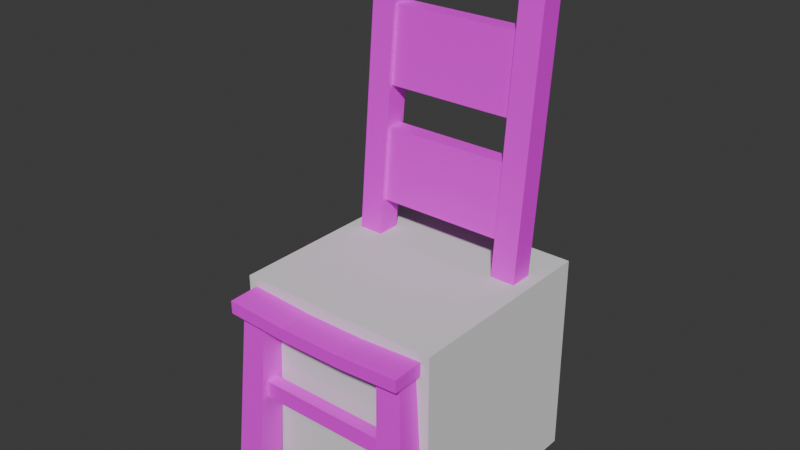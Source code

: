 # Source: chair.blend  (saved by Blender 4.2.66; exported with 4.5.12 LTS)
import bpy
from mathutils import Matrix  # noqa: F401  (used for matrix-valued properties, if any)

bpy.ops.wm.read_factory_settings(use_empty=True)
scene = bpy.context.scene
scene.name = 'Scene'

# ---- collections
col_references = bpy.data.collections.new('References'); scene.collection.children.link(col_references)
col_parts = bpy.data.collections.new('Parts'); scene.collection.children.link(col_parts)
col_export_ready = bpy.data.collections.new('Export Ready'); scene.collection.children.link(col_export_ready)

# ---- images (referenced by path relative to the original .blend; pixels are not part of the script)
import os
ASSET_DIR = os.environ.get("B2B_ASSET_DIR", "")  # directory of the original .blend (textures are referenced by path, not embedded)
HERE = os.path.dirname(os.path.abspath(__file__))  # packed textures are extracted next to this script under _unpacked/

def load_image(name, relpath, width, height, colorspace="sRGB"):
    """Load a texture the original file referenced (path relative to the .blend, or extracted next to this script)."""
    p = next((c for c in (os.path.join(HERE, relpath), os.path.join(ASSET_DIR, relpath)) if relpath and os.path.exists(c)), "")
    if p:
        img = bpy.data.images.load(p, check_existing=True)
        img.name = name
    else:  # same state as the original file: an image datablock whose file is absent (Cycles renders it pink)
        img = bpy.data.images.new(name, width, height)
        img.source = "FILE"
        img.filepath = "//" + (relpath or name)
    img.colorspace_settings.name = colorspace
    return img
img_pcity_common_palette_png = load_image('pcity_common_palette.png', 'pcity_common_palette.png', 1024, 1024, 'sRGB')

# ---- materials (node trees are filled in below, after node groups)
mat_wood = bpy.data.materials.new('Wood')

# ---- material node trees
mat_wood.use_nodes = True; mat_wood.node_tree.nodes.clear()
_N = mat_wood.node_tree.nodes; _L = mat_wood.node_tree.links
n0 = _N.new('ShaderNodeBsdfPrincipled'); n0.name = 'Principled BSDF'; n0.location = (10, 300)
n1 = _N.new('ShaderNodeOutputMaterial'); n1.name = 'Material Output'; n1.location = (300, 300)
n2 = _N.new('ShaderNodeTexImage'); n2.name = 'Image Texture'; n2.location = (-448, 201)
n2.image = img_pcity_common_palette_png
n2.interpolation = 'Closest'
_L.new(n0.outputs[0], n1.inputs[0])
_L.new(n2.outputs[0], n0.inputs[0])
n1.is_active_output = True

# ---- world
world_world = bpy.data.worlds.new('World'); scene.world = world_world
world_world.use_nodes = True; world_world.node_tree.nodes.clear()
_N = world_world.node_tree.nodes; _L = world_world.node_tree.links
n0 = _N.new('ShaderNodeOutputWorld'); n0.name = 'World Output'; n0.location = (300, 300)
n1 = _N.new('ShaderNodeBackground'); n1.name = 'Background'; n1.location = (10, 300)
n1.inputs[0].default_value = (0.05088, 0.05088, 0.05088, 1.0)
_L.new(n1.outputs[0], n0.inputs[0])
n0.is_active_output = True
world_world.color = (0.05088, 0.05088, 0.05088)
world_world.sun_shadow_jitter_overblur = 0.0

# ---- meshes
me_cube_001 = bpy.data.meshes.new('Cube.001')
me_cube_001.from_pydata([(-0.5, -0.5, -0.5), (-0.5, -0.5, 0.5), (-0.5, 0.5, -0.5), (-0.5, 0.5, 0.5), (0.5, -0.5, -0.5), (0.5, -0.5, 0.5), (0.5, 0.5, -0.5), (0.5, 0.5, 0.5)], [], [(0, 1, 3, 2), (2, 3, 7, 6), (6, 7, 5, 4), (4, 5, 1, 0), (2, 6, 4, 0), (7, 3, 1, 5)])
_uv = me_cube_001.uv_layers.new(name='UVMap')
_uv.uv.foreach_set('vector', [0.375, 0.0, 0.625, 0.0, 0.625, 0.25, 0.375, 0.25, 0.375, 0.25, 0.625, 0.25, 0.625, 0.5, 0.375, 0.5, 0.375, 0.5, 0.625, 0.5, 0.625, 0.75, 0.375, 0.75, 0.375, 0.75, 0.625, 0.75, 0.625, 1.0, 0.375, 1.0, 0.125, 0.5, 0.375, 0.5, 0.375, 0.75, 0.125, 0.75, 0.625, 0.5, 0.875, 0.5, 0.875, 0.75, 0.625, 0.75])
me_cube_001.update()
me_cube_004 = bpy.data.meshes.new('Cube.004')
me_cube_004.from_pydata([(0.4348, 0.2663, 0.4), (0.4348, 0.1524, 0.4), (0.3147, 0.2663, 0.4), (0.3147, 0.1524, 0.4), (0.3497, 0.3183, -0.5), (0.4896, 0.3183, -0.5), (0.3497, 0.1856, -0.5), (0.4896, 0.1856, -0.5), (0.4348, -0.6, 0.4), (0.4348, -0.486, 0.4), (0.3147, -0.6, 0.4), (0.3147, -0.486, 0.4), (0.4896, -0.5193, -0.5), (0.3497, -0.5193, -0.5), (0.4896, -0.652, -0.5), (0.3497, -0.652, -0.5), (0.4348, 0.3415, 1.193), (0.4348, 0.2276, 1.193), (0.4348, 0.3028, 1.986), (0.4348, 0.4167, 1.986), (0.4348, 0.3264, 1.033), (0.4348, 0.2124, 1.033), (0.4348, 0.2652, 1.59), (0.4348, 0.3791, 1.59), (0.4348, 0.284, 1.788), (0.4348, 0.3979, 1.788), (0.4348, 0.2901, 0.6505), (0.4348, 0.1761, 0.6505), (0.3147, 0.2469, 1.21), (0.3147, 0.3254, 1.21), (0.3147, 0.3598, 1.573), (0.3147, 0.3033, 1.805), (0.3147, 0.3189, 1.969), (0.3147, 0.3974, 1.969), (0.3147, 0.1954, 0.6672), (0.3147, 0.2285, 1.016), (0.3147, 0.3071, 1.016), (0.3147, 0.2813, 1.573), (0.3147, 0.3818, 1.805), (0.3147, 0.274, 0.6672), (0.3147, 0.2276, 1.193), (0.3147, 0.3415, 1.193), (0.3147, 0.3791, 1.59), (0.3147, 0.284, 1.788), (0.3147, 0.3028, 1.986), (0.3147, 0.4167, 1.986), (0.3147, 0.1761, 0.6505), (0.3147, 0.2124, 1.033), (0.3147, 0.3264, 1.033), (0.3147, 0.2652, 1.59), (0.3147, 0.3979, 1.788), (0.3147, 0.2901, 0.6505), (0.0, 0.2469, 1.21), (0.0, 0.3254, 1.21), (0.0, 0.3598, 1.573), (0.0, 0.3033, 1.805), (0.0, 0.3189, 1.969), (0.0, 0.3974, 1.969), (0.0, 0.1954, 0.6672), (0.0, 0.2285, 1.016), (0.0, 0.3071, 1.016), (0.0, 0.2813, 1.573), (0.0, 0.3818, 1.805), (0.0, 0.274, 0.6672)], [], [(11, 9, 12, 13), (2, 0, 5, 4), (5, 7, 6, 4), (8, 10, 15, 14), (1, 3, 6, 7), (10, 11, 13, 15), (3, 2, 4, 6), (14, 15, 13, 12), (0, 1, 7, 5), (9, 8, 14, 12), (25, 50, 45, 19), (20, 48, 41, 16), (47, 21, 17, 40), (19, 45, 44, 18), (48, 47, 40, 41), (24, 25, 19, 18), (43, 24, 18, 44), (21, 20, 16, 17), (27, 26, 20, 21), (46, 27, 21, 47), (26, 51, 48, 20), (40, 17, 22, 49), (17, 16, 23, 22), (16, 41, 42, 23), (38, 31, 55, 62), (49, 22, 24, 43), (22, 23, 25, 24), (23, 42, 50, 25), (42, 49, 43, 50), (0, 2, 51, 26), (3, 1, 27, 46), (2, 3, 46, 51), (1, 0, 26, 27), (31, 32, 56, 55), (35, 36, 60, 59), (28, 29, 41, 40), (29, 30, 42, 41), (32, 31, 43, 44), (33, 32, 44, 45), (35, 34, 46, 47), (36, 35, 47, 48), (37, 28, 40, 49), (30, 37, 49, 42), (38, 33, 45, 50), (31, 38, 50, 43), (39, 36, 48, 51), (34, 39, 51, 46), (55, 56, 57, 62), (54, 53, 52, 61), (58, 59, 60, 63), (28, 37, 61, 52), (32, 33, 57, 56), (36, 39, 63, 60), (29, 28, 52, 53), (37, 30, 54, 61), (34, 35, 59, 58), (39, 34, 58, 63), (30, 29, 53, 54), (33, 38, 62, 57)])
_uv = me_cube_004.uv_layers.new(name='UVMap')
_uv.uv.foreach_set('vector', [0.4674, 0.5091, 0.469, 0.5092, 0.4688, 0.5179, 0.4669, 0.5177, 0.4717, 0.4872, 0.4733, 0.4873, 0.4733, 0.496, 0.4715, 0.4959, 0.472, 0.5069, 0.4739, 0.5069, 0.4739, 0.5083, 0.472, 0.5083, 0.4706, 0.5092, 0.4722, 0.5092, 0.4724, 0.5179, 0.4706, 0.5179, 0.4749, 0.4872, 0.4765, 0.4871, 0.477, 0.4958, 0.4752, 0.4959, 0.4722, 0.5092, 0.4738, 0.5091, 0.4743, 0.5177, 0.4724, 0.5179, 0.4701, 0.4871, 0.4717, 0.4872, 0.4715, 0.4959, 0.4696, 0.4958, 0.4739, 0.5069, 0.4758, 0.5069, 0.4758, 0.5083, 0.4739, 0.5083, 0.4733, 0.4873, 0.4749, 0.4872, 0.4752, 0.4959, 0.4733, 0.496, 0.469, 0.5092, 0.4706, 0.5092, 0.4706, 0.5179, 0.4688, 0.5179, 0.4733, 0.4873, 0.4717, 0.4872, 0.4717, 0.4872, 0.4733, 0.4873, 0.4733, 0.4873, 0.4717, 0.4872, 0.4717, 0.4872, 0.4733, 0.4873, 0.4765, 0.4871, 0.4749, 0.4872, 0.4749, 0.4872, 0.4765, 0.4871, 0.4733, 0.4873, 0.4717, 0.4872, 0.4765, 0.4871, 0.4749, 0.4872, 0.4717, 0.4872, 0.4701, 0.4871, 0.4701, 0.4871, 0.4717, 0.4872, 0.4749, 0.4872, 0.4733, 0.4873, 0.4733, 0.4873, 0.4749, 0.4872, 0.4765, 0.4871, 0.4749, 0.4872, 0.4749, 0.4872, 0.4765, 0.4871, 0.4749, 0.4872, 0.4733, 0.4873, 0.4733, 0.4873, 0.4749, 0.4872, 0.4749, 0.4872, 0.4733, 0.4873, 0.4733, 0.4873, 0.4749, 0.4872, 0.4765, 0.4871, 0.4749, 0.4872, 0.4749, 0.4872, 0.4765, 0.4871, 0.4733, 0.4873, 0.4717, 0.4872, 0.4717, 0.4872, 0.4733, 0.4873, 0.4765, 0.4871, 0.4749, 0.4872, 0.4749, 0.4872, 0.4765, 0.4871, 0.4749, 0.4872, 0.4733, 0.4873, 0.4733, 0.4873, 0.4749, 0.4872, 0.4733, 0.4873, 0.4717, 0.4872, 0.4717, 0.4872, 0.4733, 0.4873, 0.4715, 0.4872, 0.4704, 0.4871, 0.4704, 0.4871, 0.4715, 0.4872, 0.4765, 0.4871, 0.4749, 0.4872, 0.4749, 0.4872, 0.4765, 0.4871, 0.4749, 0.4872, 0.4733, 0.4873, 0.4733, 0.4873, 0.4749, 0.4872, 0.4733, 0.4873, 0.4717, 0.4872, 0.4717, 0.4872, 0.4733, 0.4873, 0.4717, 0.4872, 0.4701, 0.4871, 0.4701, 0.4871, 0.4717, 0.4872, 0.4733, 0.4873, 0.4717, 0.4872, 0.4717, 0.4872, 0.4733, 0.4873, 0.4765, 0.4871, 0.4749, 0.4872, 0.4749, 0.4872, 0.4765, 0.4871, 0.4717, 0.4872, 0.4701, 0.4871, 0.4701, 0.4871, 0.4717, 0.4872, 0.4749, 0.4872, 0.4733, 0.4873, 0.4733, 0.4873, 0.4749, 0.4872, 0.4704, 0.4871, 0.4704, 0.4871, 0.4704, 0.4871, 0.4704, 0.4871, 0.4704, 0.4871, 0.4715, 0.4872, 0.4715, 0.4872, 0.4704, 0.4871, 0.4704, 0.4871, 0.4715, 0.4872, 0.4717, 0.4872, 0.4701, 0.4871, 0.4715, 0.4872, 0.4715, 0.4872, 0.4717, 0.4872, 0.4717, 0.4872, 0.4704, 0.4871, 0.4704, 0.4871, 0.4701, 0.4871, 0.4701, 0.4871, 0.4715, 0.4872, 0.4704, 0.4871, 0.4701, 0.4871, 0.4717, 0.4872, 0.4704, 0.4871, 0.4704, 0.4871, 0.4701, 0.4871, 0.4701, 0.4871, 0.4715, 0.4872, 0.4704, 0.4871, 0.4701, 0.4871, 0.4717, 0.4872, 0.4704, 0.4871, 0.4704, 0.4871, 0.4701, 0.4871, 0.4701, 0.4871, 0.4715, 0.4872, 0.4704, 0.4871, 0.4701, 0.4871, 0.4717, 0.4872, 0.4715, 0.4872, 0.4715, 0.4872, 0.4717, 0.4872, 0.4717, 0.4872, 0.4704, 0.4871, 0.4715, 0.4872, 0.4717, 0.4872, 0.4701, 0.4871, 0.4715, 0.4872, 0.4715, 0.4872, 0.4717, 0.4872, 0.4717, 0.4872, 0.4704, 0.4871, 0.4715, 0.4872, 0.4717, 0.4872, 0.4701, 0.4871, 0.4704, 0.4871, 0.4704, 0.4871, 0.4715, 0.4872, 0.4715, 0.4872, 0.4715, 0.4872, 0.4715, 0.4872, 0.4704, 0.4871, 0.4704, 0.4871, 0.4704, 0.4871, 0.4704, 0.4871, 0.4715, 0.4872, 0.4715, 0.4872, 0.4704, 0.4871, 0.4704, 0.4871, 0.4704, 0.4871, 0.4704, 0.4871, 0.4704, 0.4871, 0.4715, 0.4872, 0.4715, 0.4872, 0.4704, 0.4871, 0.4715, 0.4872, 0.4715, 0.4872, 0.4715, 0.4872, 0.4715, 0.4872, 0.4715, 0.4872, 0.4704, 0.4871, 0.4704, 0.4871, 0.4715, 0.4872, 0.4704, 0.4871, 0.4715, 0.4872, 0.4715, 0.4872, 0.4704, 0.4871, 0.4704, 0.4871, 0.4704, 0.4871, 0.4704, 0.4871, 0.4704, 0.4871, 0.4715, 0.4872, 0.4704, 0.4871, 0.4704, 0.4871, 0.4715, 0.4872, 0.4715, 0.4872, 0.4715, 0.4872, 0.4715, 0.4872, 0.4715, 0.4872, 0.4715, 0.4872, 0.4715, 0.4872, 0.4715, 0.4872, 0.4715, 0.4872])
me_cube_004.materials.append(mat_wood)
me_cube_004.update()
me_cube_005 = bpy.data.meshes.new('Cube.005')
me_cube_005.from_pydata([(0.4576, 0.3123, 0.4856), (0.4576, 0.3136, 0.3983), (0.4576, -0.6512, 0.4559), (0.4576, -0.6499, 0.3938), (0.1525, -0.6496, 0.3766), (0.1525, -0.6509, 0.4387), (0.1525, 0.3139, 0.3724), (0.1525, 0.3126, 0.4597), (0.1525, 0.2168, 0.3728), (0.1525, 0.2155, 0.4576), (0.4576, 0.2152, 0.4828), (0.4576, 0.2165, 0.3979), (0.3051, 0.3137, 0.3853), (0.3051, 0.3124, 0.4727), (0.3051, -0.6497, 0.3852), (0.3051, -0.651, 0.4473), (0.3051, 0.2166, 0.3853), (0.3051, 0.2154, 0.4702), (0.0, 0.3126, 0.4597), (0.0, 0.3139, 0.3724), (0.0, -0.6509, 0.4387), (0.0, -0.6496, 0.3766), (0.0, 0.2168, 0.3728), (0.0, 0.2155, 0.4576), (-0.4576, 0.3123, 0.4856), (-0.4576, 0.3136, 0.3983), (-0.4576, -0.6512, 0.4559), (-0.4576, -0.6499, 0.3938), (-0.1525, -0.6496, 0.3766), (-0.1525, -0.6509, 0.4387), (-0.1525, 0.3139, 0.3724), (-0.1525, 0.3126, 0.4597), (-0.1525, 0.2168, 0.3728), (-0.1525, 0.2155, 0.4576), (-0.4576, 0.2152, 0.4828), (-0.4576, 0.2165, 0.3979), (-0.3051, 0.3137, 0.3853), (-0.3051, 0.3124, 0.4727), (-0.3051, -0.6497, 0.3852), (-0.3051, -0.651, 0.4473), (-0.3051, 0.2166, 0.3853), (-0.3051, 0.2154, 0.4702)], [], [(10, 2, 3, 11), (23, 9, 7, 18), (14, 15, 5, 4), (19, 18, 7, 6), (16, 8, 6, 12), (12, 13, 0, 1), (14, 4, 8, 16), (15, 2, 10, 17), (20, 5, 9, 23), (0, 10, 11, 1), (5, 15, 17, 9), (3, 14, 16, 11), (6, 7, 13, 12), (11, 16, 12, 1), (9, 17, 13, 7), (3, 2, 15, 14), (4, 21, 22, 8), (4, 5, 20, 21), (8, 22, 19, 6), (34, 35, 27, 26), (23, 18, 31, 33), (38, 28, 29, 39), (19, 30, 31, 18), (40, 36, 30, 32), (36, 25, 24, 37), (38, 40, 32, 28), (39, 41, 34, 26), (20, 23, 33, 29), (24, 25, 35, 34), (29, 33, 41, 39), (27, 35, 40, 38), (30, 36, 37, 31), (35, 25, 36, 40), (33, 31, 37, 41), (27, 38, 39, 26), (28, 32, 22, 21), (28, 21, 20, 29), (32, 30, 19, 22), (37, 24, 34, 41), (13, 17, 10, 0)])
_uv = me_cube_005.uv_layers.new(name='UVMap')
_uv.uv.foreach_set('vector', [0.4908, 0.49, 0.4907, 0.4987, 0.4899, 0.4987, 0.4898, 0.49, 0.4758, 0.5009, 0.4758, 0.4993, 0.477, 0.4993, 0.477, 0.5009, 0.4898, 0.5003, 0.4906, 0.5003, 0.4905, 0.5019, 0.4897, 0.5019, 0.4743, 0.5131, 0.4754, 0.5131, 0.4754, 0.5147, 0.4743, 0.5147, 0.4783, 0.4976, 0.4783, 0.4993, 0.477, 0.4993, 0.477, 0.4976, 0.4745, 0.5163, 0.4756, 0.5163, 0.4758, 0.5179, 0.4747, 0.5179, 0.4897, 0.4977, 0.4897, 0.4993, 0.4783, 0.4993, 0.4783, 0.4976, 0.4644, 0.4977, 0.4644, 0.496, 0.4758, 0.496, 0.4758, 0.4976, 0.4644, 0.5009, 0.4644, 0.4993, 0.4758, 0.4993, 0.4758, 0.5009, 0.4908, 0.489, 0.4908, 0.49, 0.4898, 0.49, 0.4897, 0.489, 0.4644, 0.4993, 0.4644, 0.4977, 0.4758, 0.4976, 0.4758, 0.4993, 0.4897, 0.496, 0.4897, 0.4977, 0.4783, 0.4976, 0.4783, 0.496, 0.4743, 0.5147, 0.4754, 0.5147, 0.4756, 0.5163, 0.4745, 0.5163, 0.4783, 0.496, 0.4783, 0.4976, 0.477, 0.4976, 0.477, 0.496, 0.4758, 0.4993, 0.4758, 0.4976, 0.477, 0.4976, 0.477, 0.4993, 0.4899, 0.4987, 0.4907, 0.4987, 0.4906, 0.5003, 0.4898, 0.5003, 0.4897, 0.4993, 0.4897, 0.5009, 0.4783, 0.5009, 0.4783, 0.4993, 0.4897, 0.5019, 0.4905, 0.5019, 0.4905, 0.5035, 0.4897, 0.5035, 0.4783, 0.4993, 0.4783, 0.5009, 0.477, 0.5009, 0.477, 0.4993, 0.4908, 0.517, 0.4898, 0.517, 0.4899, 0.5083, 0.4907, 0.5083, 0.4758, 0.5009, 0.477, 0.5009, 0.477, 0.5025, 0.4758, 0.5025, 0.4898, 0.5067, 0.4897, 0.5051, 0.4905, 0.5051, 0.4906, 0.5067, 0.4743, 0.5131, 0.4743, 0.5115, 0.4754, 0.5115, 0.4754, 0.5131, 0.4783, 0.5041, 0.477, 0.5041, 0.477, 0.5025, 0.4783, 0.5025, 0.4745, 0.5099, 0.4747, 0.5083, 0.4758, 0.5083, 0.4756, 0.5099, 0.4897, 0.5041, 0.4783, 0.5041, 0.4783, 0.5025, 0.4897, 0.5025, 0.4644, 0.5041, 0.4758, 0.5041, 0.4758, 0.5057, 0.4644, 0.5057, 0.4644, 0.5009, 0.4758, 0.5009, 0.4758, 0.5025, 0.4644, 0.5025, 0.4908, 0.5179, 0.4897, 0.5179, 0.4898, 0.517, 0.4908, 0.517, 0.4644, 0.5025, 0.4758, 0.5025, 0.4758, 0.5041, 0.4644, 0.5041, 0.4897, 0.5057, 0.4783, 0.5057, 0.4783, 0.5041, 0.4897, 0.5041, 0.4743, 0.5115, 0.4745, 0.5099, 0.4756, 0.5099, 0.4754, 0.5115, 0.4783, 0.5057, 0.477, 0.5057, 0.477, 0.5041, 0.4783, 0.5041, 0.4758, 0.5025, 0.477, 0.5025, 0.477, 0.5041, 0.4758, 0.5041, 0.4899, 0.5083, 0.4898, 0.5067, 0.4906, 0.5067, 0.4907, 0.5083, 0.4897, 0.5025, 0.4783, 0.5025, 0.4783, 0.5009, 0.4897, 0.5009, 0.4897, 0.5051, 0.4897, 0.5035, 0.4905, 0.5035, 0.4905, 0.5051, 0.4783, 0.5025, 0.477, 0.5025, 0.477, 0.5009, 0.4783, 0.5009, 0.477, 0.5041, 0.4908, 0.5179, 0.4758, 0.5057, 0.4758, 0.5041, 0.477, 0.4976, 0.4758, 0.4976, 0.4758, 0.496, 0.4908, 0.489])
me_cube_005.materials.append(mat_wood)
me_cube_005.update()
me_cube_007 = bpy.data.meshes.new('Cube.007')
me_cube_007.from_pydata([(0.3915, 0.1821, 0.1484), (0.3915, 0.1821, 0.06633), (0.4606, 0.1821, 0.1484), (0.4606, 0.1821, 0.06633), (0.4063, 0.1821, -0.2312), (0.4063, 0.1821, -0.3133), (0.478, 0.1821, -0.2312), (0.478, 0.1821, -0.3133), (0.3915, -0.5194, 0.1484), (0.3915, -0.5194, 0.06633), (0.4606, -0.5194, 0.1484), (0.4606, -0.5194, 0.06633), (0.4063, -0.5194, -0.2312), (0.4063, -0.5194, -0.3133), (0.478, -0.5194, -0.2312), (0.478, -0.5194, -0.3133), (-0.3915, 0.1821, 0.1484), (-0.3915, 0.1821, 0.06633), (-0.4606, 0.1821, 0.1484), (-0.4606, 0.1821, 0.06633), (-0.4063, 0.1821, -0.2312), (-0.4063, 0.1821, -0.3133), (-0.478, 0.1821, -0.2312), (-0.478, 0.1821, -0.3133), (-0.3915, -0.5194, 0.1484), (-0.3915, -0.5194, 0.06633), (-0.4606, -0.5194, 0.1484), (-0.4606, -0.5194, 0.06633), (-0.4063, -0.5194, -0.2312), (-0.4063, -0.5194, -0.3133), (-0.478, -0.5194, -0.2312), (-0.478, -0.5194, -0.3133), (-0.3674, 0.198, -0.05022), (-0.3674, 0.198, -0.1323), (-0.3674, 0.2588, -0.05022), (-0.3674, 0.2588, -0.1323), (0.3674, 0.198, -0.05022), (0.3674, 0.198, -0.1323), (0.3674, 0.2588, -0.05022), (0.3674, 0.2588, -0.1323), (-0.3674, -0.5316, 0.06837), (-0.3674, -0.5316, -0.01372), (-0.3674, -0.5924, 0.06837), (-0.3674, -0.5924, -0.01372), (0.3674, -0.5316, 0.06837), (0.3674, -0.5316, -0.01372), (0.3674, -0.5924, 0.06837), (0.3674, -0.5924, -0.01372)], [], [(26, 24, 16, 18), (28, 29, 21, 20), (27, 26, 18, 19), (15, 7, 6, 14), (14, 6, 4, 12), (25, 27, 19, 17), (31, 30, 22, 23), (10, 2, 0, 8), (9, 1, 3, 11), (8, 0, 1, 9), (11, 3, 2, 10), (24, 25, 17, 16), (29, 31, 23, 21), (13, 5, 7, 15), (12, 4, 5, 13), (30, 28, 20, 22), (46, 44, 40, 42), (47, 46, 42, 43), (45, 47, 43, 41), (38, 34, 32, 36), (37, 33, 35, 39), (36, 32, 33, 37), (39, 35, 34, 38), (44, 45, 41, 40)])
_uv = me_cube_007.uv_layers.new(name='UVMap')
_uv.uv.foreach_set('vector', [0.4805, 0.4835, 0.4812, 0.4835, 0.4812, 0.4896, 0.4805, 0.4896, 0.4611, 0.4899, 0.4622, 0.4899, 0.4622, 0.496, 0.4611, 0.496, 0.4794, 0.4835, 0.4805, 0.4835, 0.4805, 0.4896, 0.4794, 0.4896, 0.4614, 0.4838, 0.4614, 0.4899, 0.4604, 0.4899, 0.4604, 0.4838, 0.4604, 0.4838, 0.4604, 0.4899, 0.4596, 0.4899, 0.4596, 0.4838, 0.4787, 0.4835, 0.4794, 0.4835, 0.4794, 0.4896, 0.4787, 0.4896, 0.4593, 0.4899, 0.4604, 0.4899, 0.4604, 0.496, 0.4593, 0.496, 0.4568, 0.5119, 0.4568, 0.5179, 0.456, 0.5179, 0.456, 0.5119, 0.4586, 0.5119, 0.4586, 0.5179, 0.4578, 0.5179, 0.4578, 0.5119, 0.456, 0.5119, 0.456, 0.5179, 0.455, 0.5179, 0.455, 0.5119, 0.4578, 0.5119, 0.4578, 0.5179, 0.4568, 0.5179, 0.4568, 0.5119, 0.4812, 0.4835, 0.4823, 0.4835, 0.4823, 0.4896, 0.4812, 0.4896, 0.4586, 0.4899, 0.4593, 0.4899, 0.4593, 0.496, 0.4586, 0.496, 0.4622, 0.4838, 0.4622, 0.4899, 0.4614, 0.4899, 0.4614, 0.4838, 0.4596, 0.4838, 0.4596, 0.4899, 0.4586, 0.4899, 0.4586, 0.4838, 0.4604, 0.4899, 0.4611, 0.4899, 0.4611, 0.496, 0.4604, 0.496, 0.4568, 0.5118, 0.456, 0.5118, 0.456, 0.5058, 0.4568, 0.5058, 0.4578, 0.5118, 0.4568, 0.5118, 0.4568, 0.5058, 0.4578, 0.5058, 0.4586, 0.5118, 0.4578, 0.5118, 0.4578, 0.5058, 0.4586, 0.5058, 0.4567, 0.496, 0.4567, 0.4899, 0.4575, 0.4899, 0.4575, 0.496, 0.4549, 0.496, 0.4549, 0.4899, 0.4557, 0.4899, 0.4557, 0.496, 0.4575, 0.496, 0.4575, 0.4899, 0.4585, 0.4899, 0.4585, 0.496, 0.4557, 0.496, 0.4557, 0.4899, 0.4567, 0.4899, 0.4567, 0.496, 0.456, 0.5118, 0.455, 0.5118, 0.455, 0.5058, 0.456, 0.5058])
me_cube_007.materials.append(mat_wood)
me_cube_007.update()

# ---- objects
ob_node_reference = bpy.data.objects.new('Node reference', me_cube_001)
ob_legs = bpy.data.objects.new('Legs', me_cube_004)
ob_seat = bpy.data.objects.new('Seat', me_cube_005)
ob_bars = bpy.data.objects.new('Bars', me_cube_007)

# ---- transforms, parenting, visibility, modifiers, constraints
ob_node_reference.location = (0.0, 0.0, 0.0)
ob_legs.location = (0.0, 0.0, 0.0)
_m = ob_legs.modifiers.new('Mirror', 'MIRROR')
_m.use_clip = True
ob_seat.location = (0.0, 0.0, 0.0)
ob_bars.location = (0.0, 0.0, 0.0)
ob_bars.scale = (0.9152, 1.0, 1.0)

# ---- collection membership
col_references.objects.link(ob_node_reference)
col_parts.objects.link(ob_legs)
col_parts.objects.link(ob_seat)
col_parts.objects.link(ob_bars)

# ---- scene / render settings (as saved in the file)
scene.frame_start = 1; scene.frame_end = 250; scene.frame_set(1)
scene.render.engine = 'BLENDER_EEVEE_NEXT'
bpy.context.view_layer.update()

# ---- added for rendering (the .blend has no active camera and no usable light): camera, sun
cam_auto = bpy.data.cameras.new('AutoCamera')
cam_auto.lens = 50.0
cam_auto.sensor_width = 36.0
cam_auto.clip_end = 1000.0
ob_auto_camera = bpy.data.objects.new('AutoCamera', cam_auto)
scene.collection.objects.link(ob_auto_camera)
ob_auto_camera.location = (2.69867, -3.31441, 2.90197)
ob_auto_camera.rotation_euler = (1.09748, -7.21219e-08, 0.694738)
scene.camera = ob_auto_camera
light_auto_sun = bpy.data.lights.new('AutoSun', 'SUN')
light_auto_sun.energy = 3.0
light_auto_sun.angle = 0.0523599
ob_auto_sun = bpy.data.objects.new('AutoSun', light_auto_sun)
scene.collection.objects.link(ob_auto_sun)
ob_auto_sun.rotation_euler = (0.872665, 0.174533, 0.523599)
bpy.context.view_layer.update()
